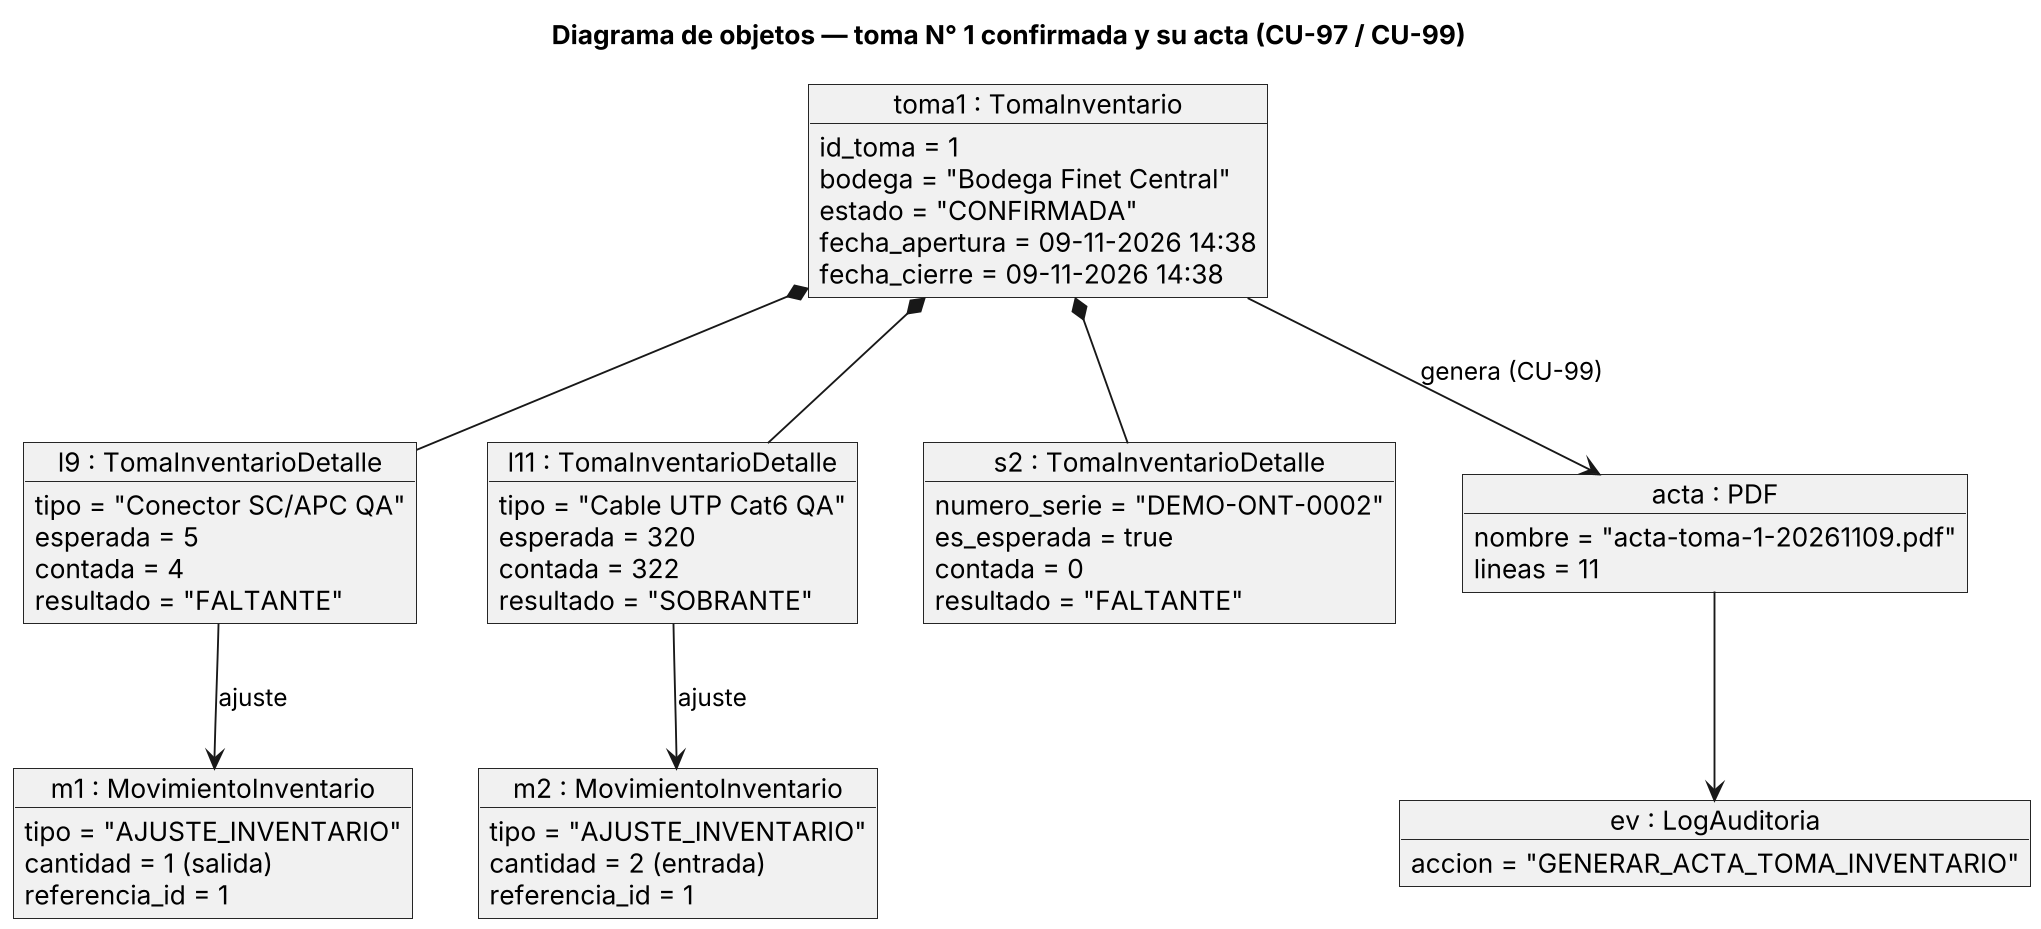

The diagram above was rendered by PlantUML. Its source (embedded in the PNG):
@startuml objetos-toma
skinparamlocked dpi 180
title Diagrama de objetos — toma N° 1 confirmada y su acta (CU-97 / CU-99)
skinparam shadowing false
object "toma1 : TomaInventario" as t {
  id_toma = 1
  bodega = "Bodega Finet Central"
  estado = "CONFIRMADA"
  fecha_apertura = 09-11-2026 14:38
  fecha_cierre = 09-11-2026 14:38
}
object "l9 : TomaInventarioDetalle" as l9 {
  tipo = "Conector SC/APC QA"
  esperada = 5
  contada = 4
  resultado = "FALTANTE"
}
object "l11 : TomaInventarioDetalle" as l11 {
  tipo = "Cable UTP Cat6 QA"
  esperada = 320
  contada = 322
  resultado = "SOBRANTE"
}
object "s2 : TomaInventarioDetalle" as s2 {
  numero_serie = "DEMO-ONT-0002"
  es_esperada = true
  contada = 0
  resultado = "FALTANTE"
}
object "m1 : MovimientoInventario" as m1 {
  tipo = "AJUSTE_INVENTARIO"
  cantidad = 1 (salida)
  referencia_id = 1
}
object "m2 : MovimientoInventario" as m2 {
  tipo = "AJUSTE_INVENTARIO"
  cantidad = 2 (entrada)
  referencia_id = 1
}
object "acta : PDF" as a {
  nombre = "acta-toma-1-20261109.pdf"
  lineas = 11
}
object "ev : LogAuditoria" as ev {
  accion = "GENERAR_ACTA_TOMA_INVENTARIO"
}
t *-- l9
t *-- l11
t *-- s2
l9 --> m1 : ajuste
l11 --> m2 : ajuste
t --> a : genera (CU-99)
a --> ev
@enduml